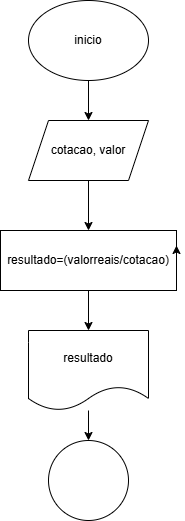

The diagram above was exported from draw.io. Its source (the exported page's mxGraphModel, read from the mxfile embedded in the PNG):
<mxGraphModel dx="1050" dy="557" grid="1" gridSize="10" guides="1" tooltips="1" connect="1" arrows="1" fold="1" page="1" pageScale="1" pageWidth="827" pageHeight="1169" math="0" shadow="0">
  <root>
    <mxCell id="0" />
    <mxCell id="1" parent="0" />
    <mxCell id="qSRHGxZazXRyK9HSd6Vj-3" value="" style="edgeStyle=orthogonalEdgeStyle;rounded=0;orthogonalLoop=1;jettySize=auto;html=1;" edge="1" parent="1" source="qSRHGxZazXRyK9HSd6Vj-1" target="qSRHGxZazXRyK9HSd6Vj-2">
      <mxGeometry relative="1" as="geometry" />
    </mxCell>
    <mxCell id="qSRHGxZazXRyK9HSd6Vj-1" value="inicio" style="ellipse;whiteSpace=wrap;html=1;" vertex="1" parent="1">
      <mxGeometry x="354" y="10" width="120" height="80" as="geometry" />
    </mxCell>
    <mxCell id="qSRHGxZazXRyK9HSd6Vj-5" value="" style="edgeStyle=orthogonalEdgeStyle;rounded=0;orthogonalLoop=1;jettySize=auto;html=1;" edge="1" parent="1" source="qSRHGxZazXRyK9HSd6Vj-2" target="qSRHGxZazXRyK9HSd6Vj-4">
      <mxGeometry relative="1" as="geometry" />
    </mxCell>
    <mxCell id="qSRHGxZazXRyK9HSd6Vj-2" value="cotacao, valor" style="shape=parallelogram;perimeter=parallelogramPerimeter;whiteSpace=wrap;html=1;fixedSize=1;" vertex="1" parent="1">
      <mxGeometry x="354" y="130" width="120" height="60" as="geometry" />
    </mxCell>
    <mxCell id="qSRHGxZazXRyK9HSd6Vj-8" value="" style="edgeStyle=orthogonalEdgeStyle;rounded=0;orthogonalLoop=1;jettySize=auto;html=1;" edge="1" parent="1" source="qSRHGxZazXRyK9HSd6Vj-4" target="qSRHGxZazXRyK9HSd6Vj-7">
      <mxGeometry relative="1" as="geometry" />
    </mxCell>
    <mxCell id="qSRHGxZazXRyK9HSd6Vj-4" value="resultado=(valorreais/cotacao)" style="whiteSpace=wrap;html=1;" vertex="1" parent="1">
      <mxGeometry x="326" y="240" width="176" height="60" as="geometry" />
    </mxCell>
    <mxCell id="qSRHGxZazXRyK9HSd6Vj-6" style="edgeStyle=orthogonalEdgeStyle;rounded=0;orthogonalLoop=1;jettySize=auto;html=1;exitX=1;exitY=0.5;exitDx=0;exitDy=0;entryX=1;entryY=0.25;entryDx=0;entryDy=0;" edge="1" parent="1" source="qSRHGxZazXRyK9HSd6Vj-4" target="qSRHGxZazXRyK9HSd6Vj-4">
      <mxGeometry relative="1" as="geometry" />
    </mxCell>
    <mxCell id="qSRHGxZazXRyK9HSd6Vj-11" value="" style="edgeStyle=orthogonalEdgeStyle;rounded=0;orthogonalLoop=1;jettySize=auto;html=1;" edge="1" parent="1" source="qSRHGxZazXRyK9HSd6Vj-7" target="qSRHGxZazXRyK9HSd6Vj-10">
      <mxGeometry relative="1" as="geometry" />
    </mxCell>
    <mxCell id="qSRHGxZazXRyK9HSd6Vj-7" value="resultado" style="shape=document;whiteSpace=wrap;html=1;boundedLbl=1;" vertex="1" parent="1">
      <mxGeometry x="354" y="340" width="120" height="80" as="geometry" />
    </mxCell>
    <mxCell id="qSRHGxZazXRyK9HSd6Vj-10" value="" style="ellipse;whiteSpace=wrap;html=1;aspect=fixed;" vertex="1" parent="1">
      <mxGeometry x="374" y="450" width="80" height="80" as="geometry" />
    </mxCell>
  </root>
</mxGraphModel>